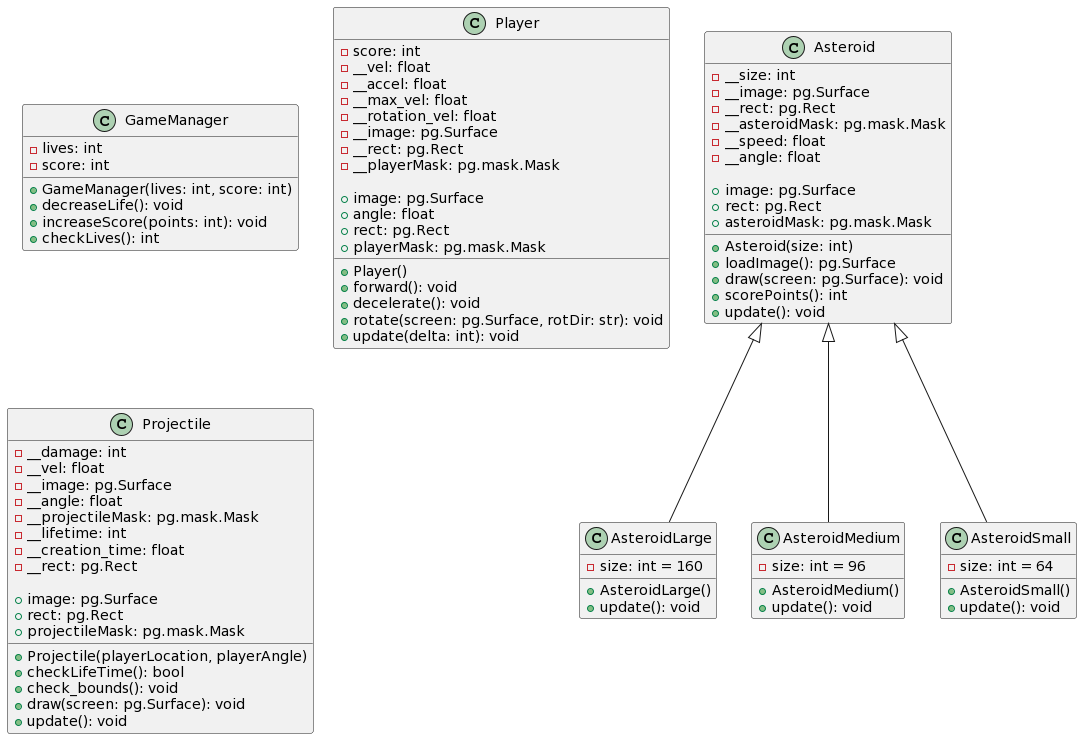

The diagram above was rendered by PlantUML. Its source (embedded in the PNG):
@startuml
class Asteroid {
  - __size: int
  - __image: pg.Surface
  - __rect: pg.Rect
  - __asteroidMask: pg.mask.Mask
  - __speed: float
  - __angle: float

  + Asteroid(size: int)
  + image: pg.Surface
  + rect: pg.Rect
  + asteroidMask: pg.mask.Mask
  + loadImage(): pg.Surface
  + draw(screen: pg.Surface): void
  + scorePoints(): int
  + update(): void
}

class AsteroidLarge {
  {field} - size: int = 160
  
  + AsteroidLarge()
  + update(): void
}

class AsteroidMedium {
  {field} - size: int = 96
  
  + AsteroidMedium()
  + update(): void
}

class AsteroidSmall {
  {field} - size: int = 64
  
  + AsteroidSmall()
  + update(): void
}

class GameManager {
  {field} - lives: int
  {field} - score: int

  + GameManager(lives: int, score: int)
  + decreaseLife(): void
  + increaseScore(points: int): void
  + checkLives(): int
}

class Player {
  {field} - score: int
  {field} - __vel: float
  {field} - __accel: float
  {field} - __max_vel: float
  {field} - __rotation_vel: float
  {field} - __image: pg.Surface
  {field} - __rect: pg.Rect
  {field} - __playerMask: pg.mask.Mask

  + Player()
  + image: pg.Surface
  + angle: float
  + rect: pg.Rect
  + playerMask: pg.mask.Mask
  + forward(): void
  + decelerate(): void
  + rotate(screen: pg.Surface, rotDir: str): void
  + update(delta: int): void
}

class Projectile {
  {field} - __damage: int
  {field} - __vel: float
  {field} - __image: pg.Surface
  {field} - __angle: float
  {field} - __projectileMask: pg.mask.Mask
  {field} - __lifetime: int
  {field} - __creation_time: float
  {field} - __rect: pg.Rect

  + Projectile(playerLocation, playerAngle)
  + image: pg.Surface
  + rect: pg.Rect
  + projectileMask: pg.mask.Mask
  + checkLifeTime(): bool
  + check_bounds(): void
  + draw(screen: pg.Surface): void
  + update(): void
}

Asteroid <|-- AsteroidLarge
Asteroid <|-- AsteroidMedium
Asteroid <|-- AsteroidSmall
@enduml